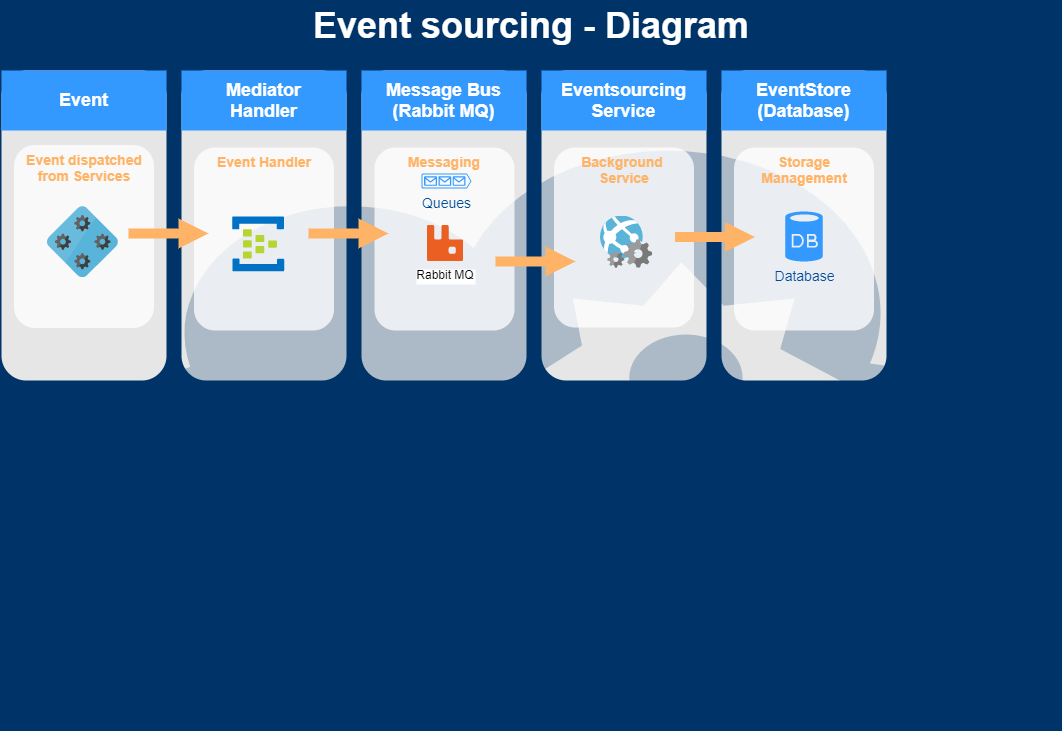

The diagram above was exported from draw.io. Its source (the exported page's mxGraphModel, read from the mxfile embedded in the PNG):
<mxGraphModel dx="1219" dy="1137" grid="1" gridSize="10" guides="1" tooltips="1" connect="1" arrows="1" fold="1" page="1" pageScale="1" pageWidth="1169" pageHeight="827" background="#003469" math="0" shadow="0">
  <root>
    <mxCell id="0" />
    <mxCell id="1" parent="0" />
    <mxCell id="2019" value="" style="rounded=1;whiteSpace=wrap;html=1;dashed=1;strokeColor=none;strokeWidth=2;fillColor=#E6E6E6;fontFamily=Verdana;fontSize=12;fontColor=#00BEF2" parent="1" vertex="1">
      <mxGeometry x="40" y="120" width="165" height="310" as="geometry" />
    </mxCell>
    <mxCell id="2020" value="" style="rounded=1;whiteSpace=wrap;html=1;dashed=1;strokeColor=none;strokeWidth=2;fillColor=#E6E6E6;fontFamily=Verdana;fontSize=12;fontColor=#00BEF2" parent="1" vertex="1">
      <mxGeometry x="220" y="120" width="165" height="310" as="geometry" />
    </mxCell>
    <mxCell id="2021" value="" style="rounded=1;whiteSpace=wrap;html=1;dashed=1;strokeColor=none;strokeWidth=2;fillColor=#E6E6E6;fontFamily=Verdana;fontSize=12;fontColor=#00BEF2" parent="1" vertex="1">
      <mxGeometry x="400" y="120" width="165" height="310" as="geometry" />
    </mxCell>
    <mxCell id="2022" value="" style="rounded=1;whiteSpace=wrap;html=1;dashed=1;strokeColor=none;strokeWidth=2;fillColor=#E6E6E6;fontFamily=Verdana;fontSize=12;fontColor=#00BEF2" parent="1" vertex="1">
      <mxGeometry x="580" y="120" width="165" height="310" as="geometry" />
    </mxCell>
    <mxCell id="2023" value="" style="rounded=1;whiteSpace=wrap;html=1;dashed=1;strokeColor=none;strokeWidth=2;fillColor=#E6E6E6;fontFamily=Verdana;fontSize=12;fontColor=#00BEF2" parent="1" vertex="1">
      <mxGeometry x="760" y="120" width="165" height="310" as="geometry" />
    </mxCell>
    <mxCell id="2025" value="Event" style="whiteSpace=wrap;html=1;dashed=1;strokeColor=none;strokeWidth=2;fillColor=#3399FF;fontFamily=Helvetica;fontSize=18;fontColor=#FFFFFF;fontStyle=1" parent="1" vertex="1">
      <mxGeometry x="40" y="120" width="165" height="60" as="geometry" />
    </mxCell>
    <mxCell id="2026" value="Mediator&lt;br&gt;Handler" style="whiteSpace=wrap;html=1;dashed=1;strokeColor=none;strokeWidth=2;fillColor=#3399FF;fontFamily=Helvetica;fontSize=18;fontColor=#FFFFFF;fontStyle=1" parent="1" vertex="1">
      <mxGeometry x="220" y="120" width="165" height="60" as="geometry" />
    </mxCell>
    <mxCell id="2027" value="Message Bus&lt;br&gt;(Rabbit MQ)" style="whiteSpace=wrap;html=1;dashed=1;strokeColor=none;strokeWidth=2;fillColor=#3399FF;fontFamily=Helvetica;fontSize=18;fontColor=#FFFFFF;fontStyle=1" parent="1" vertex="1">
      <mxGeometry x="400" y="120" width="165" height="60" as="geometry" />
    </mxCell>
    <mxCell id="2028" value="Eventsourcing&lt;br&gt;Service" style="whiteSpace=wrap;html=1;dashed=1;strokeColor=none;strokeWidth=2;fillColor=#3399FF;fontFamily=Helvetica;fontSize=18;fontColor=#FFFFFF;fontStyle=1" parent="1" vertex="1">
      <mxGeometry x="580" y="120" width="165" height="60" as="geometry" />
    </mxCell>
    <mxCell id="2029" value="EventStore&lt;br&gt;(Database)" style="whiteSpace=wrap;html=1;dashed=1;strokeColor=none;strokeWidth=2;fillColor=#3399FF;fontFamily=Helvetica;fontSize=18;fontColor=#FFFFFF;fontStyle=1" parent="1" vertex="1">
      <mxGeometry x="760" y="120" width="165" height="60" as="geometry" />
    </mxCell>
    <mxCell id="2036" value="" style="verticalLabelPosition=bottom;html=1;verticalAlign=top;strokeColor=none;fillColor=#003366;shape=mxgraph.azure.cloud_service;dashed=1;fontFamily=Helvetica;fontSize=18;fontColor=#FFFFFF;opacity=25" parent="1" vertex="1">
      <mxGeometry x="90" y="180" width="970" height="600" as="geometry" />
    </mxCell>
    <mxCell id="2047" value="Event sourcing - Diagram" style="text;html=1;strokeColor=none;fillColor=none;align=center;verticalAlign=middle;whiteSpace=wrap;overflow=hidden;dashed=1;fontSize=36;fontColor=#FFFFFF;fontFamily=Helvetica;fontStyle=1" parent="1" vertex="1">
      <mxGeometry x="40" y="50" width="1060" height="50" as="geometry" />
    </mxCell>
    <mxCell id="2055" value="Storage Management" style="rounded=1;whiteSpace=wrap;html=1;dashed=1;strokeColor=none;strokeWidth=2;fillColor=#FFFFFF;fontFamily=Helvetica;fontSize=14;fontColor=#FFB366;opacity=75;verticalAlign=top;fontStyle=1" parent="1" vertex="1">
      <mxGeometry x="772.5" y="197" width="140" height="183" as="geometry" />
    </mxCell>
    <mxCell id="2057" value="Database" style="verticalLabelPosition=bottom;html=1;verticalAlign=top;strokeColor=none;fillColor=#3399FF;shape=mxgraph.azure.database;dashed=1;fontFamily=Helvetica;fontSize=14;fontColor=#004C99" parent="1" vertex="1">
      <mxGeometry x="823.75" y="261" width="37.5" height="50" as="geometry" />
    </mxCell>
    <mxCell id="2064" value="Messaging" style="rounded=1;whiteSpace=wrap;html=1;dashed=1;strokeColor=none;strokeWidth=2;fillColor=#FFFFFF;fontFamily=Helvetica;fontSize=14;fontColor=#FFB366;opacity=75;verticalAlign=top;fontStyle=1" parent="1" vertex="1">
      <mxGeometry x="413" y="197" width="140" height="183" as="geometry" />
    </mxCell>
    <mxCell id="2065" value="Queues" style="verticalLabelPosition=bottom;html=1;verticalAlign=top;strokeColor=none;fillColor=#3399FF;shape=mxgraph.azure.queue_generic;dashed=1;fontFamily=Helvetica;fontSize=14;fontColor=#004C99" parent="1" vertex="1">
      <mxGeometry x="460" y="223" width="50" height="15" as="geometry" />
    </mxCell>
    <mxCell id="2068" value="Event Handler" style="rounded=1;whiteSpace=wrap;html=1;dashed=1;strokeColor=none;strokeWidth=2;fillColor=#FFFFFF;fontFamily=Helvetica;fontSize=14;fontColor=#FFB366;opacity=75;verticalAlign=top;fontStyle=1" parent="1" vertex="1">
      <mxGeometry x="232.5" y="197" width="140" height="183" as="geometry" />
    </mxCell>
    <mxCell id="2076" value="" style="arrow;html=1;endArrow=block;endFill=1;strokeColor=none;strokeWidth=4;fontFamily=Helvetica;fontSize=36;fontColor=#FFB366;fillColor=#FFB366;opacity=100" parent="1" edge="1">
      <mxGeometry width="100" height="100" relative="1" as="geometry">
        <mxPoint x="347" y="283" as="sourcePoint" />
        <mxPoint x="427" y="283" as="targetPoint" />
      </mxGeometry>
    </mxCell>
    <mxCell id="zKz2no_dhejpWwjL2xfV-2087" value="Rabbit MQ" style="shape=image;verticalLabelPosition=bottom;labelBackgroundColor=#ffffff;verticalAlign=top;aspect=fixed;imageAspect=0;image=data:image/svg+xml,(base64 omitted: 3744 chars);" vertex="1" parent="1">
      <mxGeometry x="466" y="275" width="36" height="36" as="geometry" />
    </mxCell>
    <mxCell id="zKz2no_dhejpWwjL2xfV-2089" value="Background &lt;br&gt;Service" style="rounded=1;whiteSpace=wrap;html=1;dashed=1;strokeColor=none;strokeWidth=2;fillColor=#FFFFFF;fontFamily=Helvetica;fontSize=14;fontColor=#FFB366;opacity=75;verticalAlign=top;fontStyle=1" vertex="1" parent="1">
      <mxGeometry x="592.5" y="197" width="140" height="180" as="geometry" />
    </mxCell>
    <mxCell id="zKz2no_dhejpWwjL2xfV-2090" value="" style="shape=image;verticalLabelPosition=bottom;labelBackgroundColor=#ffffff;verticalAlign=top;aspect=fixed;imageAspect=0;image=data:image/svg+xml,(base64 omitted: 7636 chars);" vertex="1" parent="1">
      <mxGeometry x="639" y="265.5" width="51.5" height="51.5" as="geometry" />
    </mxCell>
    <mxCell id="zKz2no_dhejpWwjL2xfV-2091" value="" style="arrow;html=1;endArrow=block;endFill=1;strokeColor=none;strokeWidth=4;fontFamily=Helvetica;fontSize=36;fontColor=#FFB366;fillColor=#FFB366;" edge="1" parent="1">
      <mxGeometry width="100" height="100" relative="1" as="geometry">
        <mxPoint x="534" y="311" as="sourcePoint" />
        <mxPoint x="614" y="311" as="targetPoint" />
      </mxGeometry>
    </mxCell>
    <mxCell id="zKz2no_dhejpWwjL2xfV-2092" value="" style="arrow;html=1;endArrow=block;endFill=1;strokeColor=none;strokeWidth=4;fontFamily=Helvetica;fontSize=36;fontColor=#FFB366;fillColor=#FFB366;" edge="1" parent="1">
      <mxGeometry width="100" height="100" relative="1" as="geometry">
        <mxPoint x="713.5" y="286.5" as="sourcePoint" />
        <mxPoint x="793.5" y="286.5" as="targetPoint" />
      </mxGeometry>
    </mxCell>
    <mxCell id="zKz2no_dhejpWwjL2xfV-2096" value="" style="shape=image;verticalLabelPosition=bottom;labelBackgroundColor=#ffffff;verticalAlign=top;aspect=fixed;imageAspect=0;image=data:image/svg+xml,(base64 omitted: 6128 chars);" vertex="1" parent="1">
      <mxGeometry x="271.15" y="266.5" width="52.23" height="54.5" as="geometry" />
    </mxCell>
    <mxCell id="zKz2no_dhejpWwjL2xfV-2098" value="Event dispatched from Services" style="rounded=1;whiteSpace=wrap;html=1;dashed=1;strokeColor=none;strokeWidth=2;fillColor=#FFFFFF;fontFamily=Helvetica;fontSize=14;fontColor=#FFB366;opacity=75;verticalAlign=top;fontStyle=1" vertex="1" parent="1">
      <mxGeometry x="52.5" y="194.5" width="140" height="183" as="geometry" />
    </mxCell>
    <mxCell id="zKz2no_dhejpWwjL2xfV-2099" value="" style="arrow;html=1;endArrow=block;endFill=1;strokeColor=none;strokeWidth=4;fontFamily=Helvetica;fontSize=36;fontColor=#FFB366;fillColor=#FFB366;" edge="1" parent="1">
      <mxGeometry width="100" height="100" relative="1" as="geometry">
        <mxPoint x="167" y="283" as="sourcePoint" />
        <mxPoint x="247" y="283" as="targetPoint" />
      </mxGeometry>
    </mxCell>
    <mxCell id="zKz2no_dhejpWwjL2xfV-2101" value="" style="shape=image;verticalLabelPosition=bottom;labelBackgroundColor=#ffffff;verticalAlign=top;aspect=fixed;imageAspect=0;image=data:image/svg+xml,(base64 omitted: 8216 chars);" vertex="1" parent="1">
      <mxGeometry x="86" y="256.25" width="70" height="70" as="geometry" />
    </mxCell>
  </root>
</mxGraphModel>